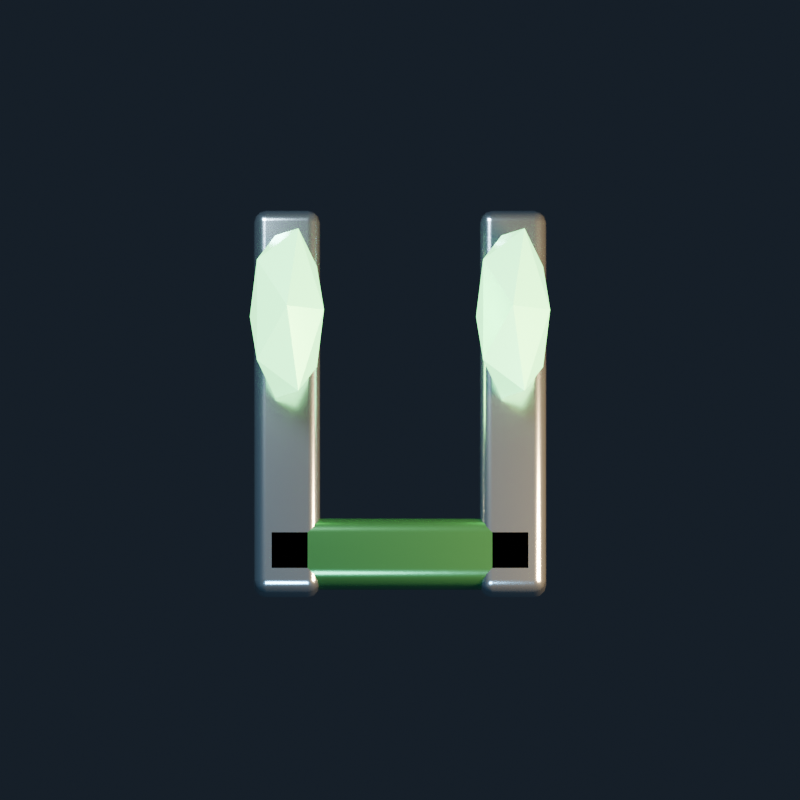 # Source: core-03.blend  (saved by Blender 4.5.92; exported with 4.5.12 LTS)
import bpy
from mathutils import Matrix  # noqa: F401  (used for matrix-valued properties, if any)

bpy.ops.wm.read_factory_settings(use_empty=True)
scene = bpy.context.scene
scene.name = 'Scene'

# ---- collections
col_collection = bpy.data.collections.new('Collection'); scene.collection.children.link(col_collection)

# ---- materials (node trees are filled in below, after node groups)
mat_polished_machined_edges = bpy.data.materials.new('Polished machined edges')
mat_polished_machined_edges.diffuse_color = (0.6, 0.7, 0.76, 1.0)
mat_core_plasma_2 = bpy.data.materials.new('Core plasma 2')
mat_core_plasma_2.diffuse_color = (0.32, 1.0, 0.4, 1.0)
mat_colored_ceramic_2 = bpy.data.materials.new('Colored ceramic 2')
mat_colored_ceramic_2.diffuse_color = (0.1056, 0.33, 0.132, 1.0)

# ---- material node trees
mat_polished_machined_edges.use_nodes = True; mat_polished_machined_edges.node_tree.nodes.clear()
_N = mat_polished_machined_edges.node_tree.nodes; _L = mat_polished_machined_edges.node_tree.links
n0 = _N.new('ShaderNodeBsdfPrincipled'); n0.name = 'Principled BSDF'; n0.location = (-200, 100)
n0.inputs[0].default_value = (0.6, 0.7, 0.76, 1.0)
n0.inputs[1].default_value = 0.9
n0.inputs[2].default_value = 0.2
n1 = _N.new('ShaderNodeOutputMaterial'); n1.name = 'Material Output'; n1.location = (200, 100)
_L.new(n0.outputs[0], n1.inputs[0])
n1.is_active_output = True
mat_core_plasma_2.use_nodes = True; mat_core_plasma_2.node_tree.nodes.clear()
_N = mat_core_plasma_2.node_tree.nodes; _L = mat_core_plasma_2.node_tree.links
n0 = _N.new('ShaderNodeBsdfPrincipled'); n0.name = 'Principled BSDF'; n0.location = (-200, 100)
n0.inputs[0].default_value = (0.32, 1.0, 0.4, 1.0)
n0.inputs[1].default_value = 0.3
n0.inputs[2].default_value = 0.22
n0.inputs[27].default_value = (0.32, 1.0, 0.4, 1.0)
n0.inputs[28].default_value = 2.5
n1 = _N.new('ShaderNodeOutputMaterial'); n1.name = 'Material Output'; n1.location = (200, 100)
_L.new(n0.outputs[0], n1.inputs[0])
n1.is_active_output = True
mat_colored_ceramic_2.use_nodes = True; mat_colored_ceramic_2.node_tree.nodes.clear()
_N = mat_colored_ceramic_2.node_tree.nodes; _L = mat_colored_ceramic_2.node_tree.links
n0 = _N.new('ShaderNodeBsdfPrincipled'); n0.name = 'Principled BSDF'; n0.location = (-200, 100)
n0.inputs[0].default_value = (0.1056, 0.33, 0.132, 1.0)
n0.inputs[1].default_value = 0.7
n0.inputs[2].default_value = 0.24
n1 = _N.new('ShaderNodeOutputMaterial'); n1.name = 'Material Output'; n1.location = (200, 100)
_L.new(n0.outputs[0], n1.inputs[0])
n1.is_active_output = True

# ---- world
world_world = bpy.data.worlds.new('World'); scene.world = world_world
world_world.use_nodes = True; world_world.node_tree.nodes.clear()
_N = world_world.node_tree.nodes; _L = world_world.node_tree.links
n0 = _N.new('ShaderNodeOutputWorld'); n0.name = 'World Output'; n0.location = (200, 100)
n1 = _N.new('ShaderNodeBackground'); n1.name = 'Background'; n1.location = (-200, 100)
n1.inputs[0].default_value = (0.16, 0.22, 0.32, 1.0)
n1.inputs[1].default_value = 0.14
_L.new(n1.outputs[0], n0.inputs[0])
n0.is_active_output = True
world_world.color = (0.05088, 0.05088, 0.05088)
world_world.sun_shadow_jitter_overblur = 0.0

# ---- cameras
cam_camera_001 = bpy.data.cameras.new('Camera.001')
cam_camera_001.type = 'ORTHO'
cam_camera_001.ortho_scale = 5.8

# ---- lights
light_cold_key = bpy.data.lights.new('Cold key', 'AREA')
light_cold_key.color = (0.72, 0.87, 1.0)
light_cold_key.energy = 700.0
light_cold_key.shape = 'DISK'
light_cold_key.size = 3.0
light_warm_grazing_rim = bpy.data.lights.new('Warm grazing rim', 'AREA')
light_warm_grazing_rim.color = (1.0, 0.63, 0.32)
light_warm_grazing_rim.energy = 1000.0
light_warm_grazing_rim.shape = 'DISK'
light_warm_grazing_rim.size = 2.0
light_canopy_sky_strip = bpy.data.lights.new('Canopy sky strip', 'AREA')
light_canopy_sky_strip.color = (0.35, 0.7, 1.0)
light_canopy_sky_strip.energy = 280.0
light_canopy_sky_strip.shape = 'DISK'
light_canopy_sky_strip.size = 2.0

# ---- meshes
me_fork_rail = bpy.data.meshes.new('Fork rail')
me_fork_rail.from_pydata([(-0.24, -1.4, -0.2), (0.24, -1.4, -0.2), (0.24, 1.4, -0.2), (-0.24, 1.4, -0.2), (-0.24, -1.4, 0.2), (0.24, -1.4, 0.2), (0.24, 1.4, 0.2), (-0.24, 1.4, 0.2)], [], [(3, 2, 1, 0), (4, 5, 6, 7), (0, 1, 5, 4), (1, 2, 6, 5), (2, 3, 7, 6), (3, 0, 4, 7)])
me_fork_rail.materials.append(mat_polished_machined_edges)
me_fork_rail.update()
me_icosphere_001 = bpy.data.meshes.new('Icosphere.001')
me_icosphere_001.from_pydata([(0.0, 0.0, -1.0), (0.7236, -0.5257, -0.4472), (-0.2764, -0.8506, -0.4472), (-0.8944, 0.0, -0.4472), (-0.2764, 0.8506, -0.4472), (0.7236, 0.5257, -0.4472), (0.2764, -0.8506, 0.4472), (-0.7236, -0.5257, 0.4472), (-0.7236, 0.5257, 0.4472), (0.2764, 0.8506, 0.4472), (0.8944, 0.0, 0.4472), (0.0, 0.0, 1.0)], [], [(0, 1, 2), (1, 0, 5), (0, 2, 3), (0, 3, 4), (0, 4, 5), (1, 5, 10), (2, 1, 6), (3, 2, 7), (4, 3, 8), (5, 4, 9), (1, 10, 6), (2, 6, 7), (3, 7, 8), (4, 8, 9), (5, 9, 10), (6, 10, 11), (7, 6, 11), (8, 7, 11), (9, 8, 11), (10, 9, 11)])
_uv = me_icosphere_001.uv_layers.new(name='UVMap')
_uv.uv.foreach_set('vector', [0.1818, 0.0, 0.2727, 0.1575, 0.09091, 0.1575, 0.2727, 0.1575, 0.3636, 0.0, 0.4545, 0.1575, 0.9091, 0.0, 1.0, 0.1575, 0.8182, 0.1575, 0.7273, 0.0, 0.8182, 0.1575, 0.6364, 0.1575, 0.5455, 0.0, 0.6364, 0.1575, 0.4545, 0.1575, 0.2727, 0.1575, 0.4545, 0.1575, 0.3636, 0.3149, 0.09091, 0.1575, 0.2727, 0.1575, 0.1818, 0.3149, 0.8182, 0.1575, 1.0, 0.1575, 0.9091, 0.3149, 0.6364, 0.1575, 0.8182, 0.1575, 0.7273, 0.3149, 0.4545, 0.1575, 0.6364, 0.1575, 0.5455, 0.3149, 0.2727, 0.1575, 0.3636, 0.3149, 0.1818, 0.3149, 0.09091, 0.1575, 0.1818, 0.3149, 0.0, 0.3149, 0.8182, 0.1575, 0.9091, 0.3149, 0.7273, 0.3149, 0.6364, 0.1575, 0.7273, 0.3149, 0.5455, 0.3149, 0.4545, 0.1575, 0.5455, 0.3149, 0.3636, 0.3149, 0.1818, 0.3149, 0.3636, 0.3149, 0.2727, 0.4724, 0.0, 0.3149, 0.1818, 0.3149, 0.09091, 0.4724, 0.7273, 0.3149, 0.9091, 0.3149, 0.8182, 0.4724, 0.5455, 0.3149, 0.7273, 0.3149, 0.6364, 0.4724, 0.3636, 0.3149, 0.5455, 0.3149, 0.4545, 0.4724])
me_icosphere_001.materials.append(mat_core_plasma_2)
me_icosphere_001.update()
me_fork_rail_001 = bpy.data.meshes.new('Fork rail.001')
me_fork_rail_001.from_pydata([(-0.24, -1.4, -0.2), (0.24, -1.4, -0.2), (0.24, 1.4, -0.2), (-0.24, 1.4, -0.2), (-0.24, -1.4, 0.2), (0.24, -1.4, 0.2), (0.24, 1.4, 0.2), (-0.24, 1.4, 0.2)], [], [(3, 2, 1, 0), (4, 5, 6, 7), (0, 1, 5, 4), (1, 2, 6, 5), (2, 3, 7, 6), (3, 0, 4, 7)])
me_fork_rail_001.materials.append(mat_polished_machined_edges)
me_fork_rail_001.update()
me_icosphere_002 = bpy.data.meshes.new('Icosphere.002')
me_icosphere_002.from_pydata([(0.0, 0.0, -1.0), (0.7236, -0.5257, -0.4472), (-0.2764, -0.8506, -0.4472), (-0.8944, 0.0, -0.4472), (-0.2764, 0.8506, -0.4472), (0.7236, 0.5257, -0.4472), (0.2764, -0.8506, 0.4472), (-0.7236, -0.5257, 0.4472), (-0.7236, 0.5257, 0.4472), (0.2764, 0.8506, 0.4472), (0.8944, 0.0, 0.4472), (0.0, 0.0, 1.0)], [], [(0, 1, 2), (1, 0, 5), (0, 2, 3), (0, 3, 4), (0, 4, 5), (1, 5, 10), (2, 1, 6), (3, 2, 7), (4, 3, 8), (5, 4, 9), (1, 10, 6), (2, 6, 7), (3, 7, 8), (4, 8, 9), (5, 9, 10), (6, 10, 11), (7, 6, 11), (8, 7, 11), (9, 8, 11), (10, 9, 11)])
_uv = me_icosphere_002.uv_layers.new(name='UVMap')
_uv.uv.foreach_set('vector', [0.1818, 0.0, 0.2727, 0.1575, 0.09091, 0.1575, 0.2727, 0.1575, 0.3636, 0.0, 0.4545, 0.1575, 0.9091, 0.0, 1.0, 0.1575, 0.8182, 0.1575, 0.7273, 0.0, 0.8182, 0.1575, 0.6364, 0.1575, 0.5455, 0.0, 0.6364, 0.1575, 0.4545, 0.1575, 0.2727, 0.1575, 0.4545, 0.1575, 0.3636, 0.3149, 0.09091, 0.1575, 0.2727, 0.1575, 0.1818, 0.3149, 0.8182, 0.1575, 1.0, 0.1575, 0.9091, 0.3149, 0.6364, 0.1575, 0.8182, 0.1575, 0.7273, 0.3149, 0.4545, 0.1575, 0.6364, 0.1575, 0.5455, 0.3149, 0.2727, 0.1575, 0.3636, 0.3149, 0.1818, 0.3149, 0.09091, 0.1575, 0.1818, 0.3149, 0.0, 0.3149, 0.8182, 0.1575, 0.9091, 0.3149, 0.7273, 0.3149, 0.6364, 0.1575, 0.7273, 0.3149, 0.5455, 0.3149, 0.4545, 0.1575, 0.5455, 0.3149, 0.3636, 0.3149, 0.1818, 0.3149, 0.3636, 0.3149, 0.2727, 0.4724, 0.0, 0.3149, 0.1818, 0.3149, 0.09091, 0.4724, 0.7273, 0.3149, 0.9091, 0.3149, 0.8182, 0.4724, 0.5455, 0.3149, 0.7273, 0.3149, 0.6364, 0.4724, 0.3636, 0.3149, 0.5455, 0.3149, 0.4545, 0.4724])
me_icosphere_002.materials.append(mat_core_plasma_2)
me_icosphere_002.update()
me_bridge = bpy.data.meshes.new('Bridge')
me_bridge.from_pydata([(-1.05, -0.25, -0.2), (1.05, -0.25, -0.2), (1.05, 0.25, -0.2), (-1.05, 0.25, -0.2), (-1.05, -0.25, 0.2), (1.05, -0.25, 0.2), (1.05, 0.25, 0.2), (-1.05, 0.25, 0.2)], [], [(3, 2, 1, 0), (4, 5, 6, 7), (0, 1, 5, 4), (1, 2, 6, 5), (2, 3, 7, 6), (3, 0, 4, 7)])
me_bridge.materials.append(mat_colored_ceramic_2)
me_bridge.update()

# ---- objects
ob_camera = bpy.data.objects.new('Camera', cam_camera_001)
ob_cold_key = bpy.data.objects.new('Cold key', light_cold_key)
ob_warm_grazing_rim = bpy.data.objects.new('Warm grazing rim', light_warm_grazing_rim)
ob_canopy_sky_strip = bpy.data.objects.new('Canopy sky strip', light_canopy_sky_strip)
ob_fork_rail = bpy.data.objects.new('Fork rail', me_fork_rail)
ob_icosphere = bpy.data.objects.new('Icosphere', me_icosphere_001)
ob_fork_rail_001 = bpy.data.objects.new('Fork rail.001', me_fork_rail_001)
ob_icosphere_001 = bpy.data.objects.new('Icosphere.001', me_icosphere_002)
ob_bridge = bpy.data.objects.new('Bridge', me_bridge)

# ---- transforms, parenting, visibility, modifiers, constraints
ob_camera.location = (0.0, -2.0, 14.0)
ob_camera.rotation_euler = (0.1439, -0.0, 0.0)
ob_cold_key.location = (-3.0, 4.0, 6.0)
ob_cold_key.rotation_euler = (0.6947, -6.6e-08, -2.498)
ob_warm_grazing_rim.location = (4.0, -1.0, 3.0)
ob_warm_grazing_rim.rotation_euler = (0.9418, 9.221e-09, 1.326)
ob_canopy_sky_strip.location = (-1.0, -4.0, 5.0)
ob_canopy_sky_strip.rotation_euler = (0.6896, 9.648e-09, -0.245)
ob_fork_rail.location = (-0.82, 0.0, 0.0)
_m = ob_fork_rail.modifiers.new('Machined bevel', 'BEVEL')
_m.width = 0.09
_m.width_pct = 0.09
_m.segments = 3
_m = ob_fork_rail.modifiers.new('Weighted corner normals', 'WEIGHTED_NORMAL')
ob_icosphere.location = (-0.82, 0.6, 0.45)
ob_icosphere.scale = (0.3, 0.7, 0.4)
ob_fork_rail_001.location = (0.82, 0.0, 0.0)
_m = ob_fork_rail_001.modifiers.new('Machined bevel', 'BEVEL')
_m.width = 0.09
_m.width_pct = 0.09
_m.segments = 3
_m = ob_fork_rail_001.modifiers.new('Weighted corner normals', 'WEIGHTED_NORMAL')
ob_icosphere_001.location = (0.82, 0.6, 0.45)
ob_icosphere_001.scale = (0.3, 0.7, 0.4)
ob_bridge.location = (0.0, -1.1, 0.0)
_m = ob_bridge.modifiers.new('Machined bevel', 'BEVEL')
_m.width = 0.12
_m.width_pct = 0.12
_m.segments = 3
_m = ob_bridge.modifiers.new('Weighted corner normals', 'WEIGHTED_NORMAL')

# ---- collection membership
col_collection.objects.link(ob_camera)
col_collection.objects.link(ob_cold_key)
col_collection.objects.link(ob_warm_grazing_rim)
col_collection.objects.link(ob_canopy_sky_strip)
col_collection.objects.link(ob_fork_rail)
col_collection.objects.link(ob_icosphere)
col_collection.objects.link(ob_fork_rail_001)
col_collection.objects.link(ob_icosphere_001)
col_collection.objects.link(ob_bridge)

# ---- scene / render settings (as saved in the file)
scene.camera = ob_camera
scene.frame_start = 1; scene.frame_end = 250; scene.frame_set(1)
scene.render.engine = 'CYCLES'
scene.render.resolution_x = 512
scene.render.resolution_y = 512
scene.render.film_transparent = True
scene.cycles.samples = 48
scene.view_settings.look = 'AgX - Medium High Contrast'
scene.view_settings.exposure = -0.2
bpy.context.view_layer.update()
